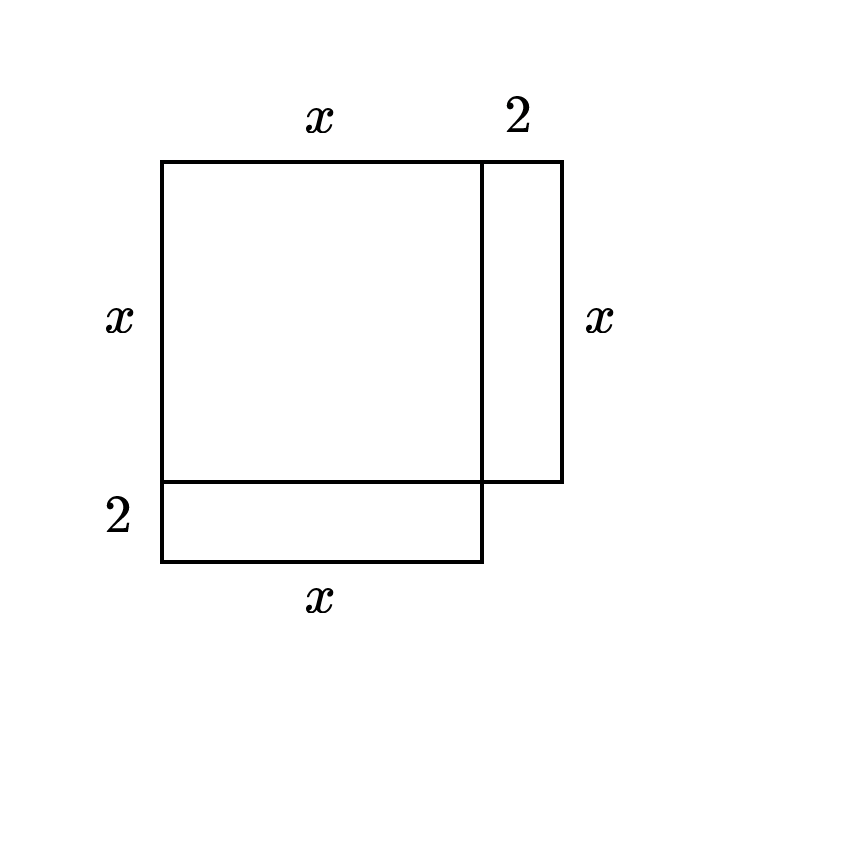

The diagram above was exported from draw.io. Its source (the exported page's mxGraphModel, read from the mxfile embedded in the PNG):
<mxGraphModel dx="1422" dy="735" grid="1" gridSize="10" guides="1" tooltips="1" connect="1" arrows="1" fold="1" page="1" pageScale="1" pageWidth="850" pageHeight="1100" math="1" shadow="0">
  <root>
    <mxCell id="0" />
    <mxCell id="1" parent="0" />
    <mxCell id="dSeikGfiaxj_3hFiNdQV-2" value="" style="rounded=0;whiteSpace=wrap;html=1;strokeColor=#FFFFFF;" vertex="1" parent="1">
      <mxGeometry x="160" y="120" width="210" height="210" as="geometry" />
    </mxCell>
    <mxCell id="9O9i30uXYngotVsOSdJK-2" value="" style="whiteSpace=wrap;html=1;aspect=fixed;strokeWidth=1;" parent="1" vertex="1">
      <mxGeometry x="200" y="160" width="80" height="80" as="geometry" />
    </mxCell>
    <mxCell id="9O9i30uXYngotVsOSdJK-4" value="" style="rounded=0;whiteSpace=wrap;html=1;strokeWidth=1;" parent="1" vertex="1">
      <mxGeometry x="280" y="160" width="20" height="80" as="geometry" />
    </mxCell>
    <mxCell id="9O9i30uXYngotVsOSdJK-5" value="&lt;div&gt;$$x$$&lt;/div&gt;" style="text;html=1;strokeColor=none;fillColor=none;align=center;verticalAlign=middle;whiteSpace=wrap;rounded=0;" parent="1" vertex="1">
      <mxGeometry x="180" y="190" width="20" height="20" as="geometry" />
    </mxCell>
    <mxCell id="9O9i30uXYngotVsOSdJK-6" value="&lt;div&gt;$$x$$&lt;/div&gt;" style="text;html=1;strokeColor=none;fillColor=none;align=center;verticalAlign=middle;whiteSpace=wrap;rounded=0;" parent="1" vertex="1">
      <mxGeometry x="230" y="140" width="20" height="20" as="geometry" />
    </mxCell>
    <mxCell id="9O9i30uXYngotVsOSdJK-7" value="$$x$$" style="text;html=1;strokeColor=none;fillColor=none;align=center;verticalAlign=middle;whiteSpace=wrap;rounded=0;" parent="1" vertex="1">
      <mxGeometry x="300" y="190" width="20" height="20" as="geometry" />
    </mxCell>
    <mxCell id="9O9i30uXYngotVsOSdJK-8" value="&lt;div&gt;$$2$$&lt;/div&gt;" style="text;html=1;strokeColor=none;fillColor=none;align=center;verticalAlign=middle;whiteSpace=wrap;rounded=0;" parent="1" vertex="1">
      <mxGeometry x="280" y="140" width="20" height="20" as="geometry" />
    </mxCell>
    <mxCell id="QTyFbyFXSYFrVpYv7Qz0-1" value="" style="rounded=0;whiteSpace=wrap;html=1;strokeWidth=1;" parent="1" vertex="1">
      <mxGeometry x="200" y="240" width="80" height="20" as="geometry" />
    </mxCell>
    <mxCell id="QTyFbyFXSYFrVpYv7Qz0-3" value="&lt;div&gt;$$2$$&lt;/div&gt;" style="text;html=1;strokeColor=none;fillColor=none;align=center;verticalAlign=middle;whiteSpace=wrap;rounded=0;" parent="1" vertex="1">
      <mxGeometry x="180" y="240" width="20" height="20" as="geometry" />
    </mxCell>
    <mxCell id="QTyFbyFXSYFrVpYv7Qz0-4" value="$$x$$" style="text;html=1;strokeColor=none;fillColor=none;align=center;verticalAlign=middle;whiteSpace=wrap;rounded=0;" parent="1" vertex="1">
      <mxGeometry x="230" y="260" width="20" height="20" as="geometry" />
    </mxCell>
  </root>
</mxGraphModel>